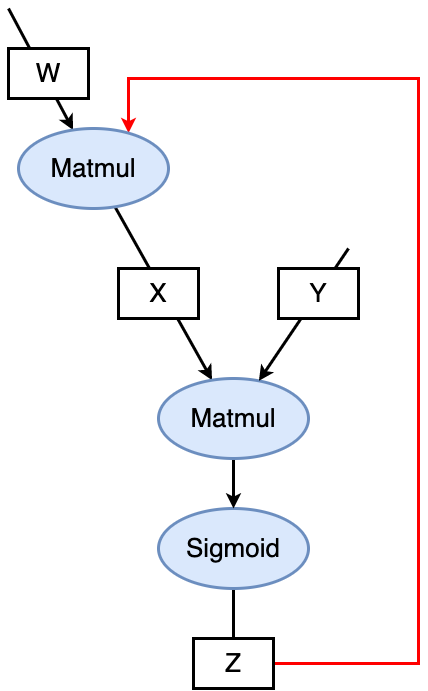

The diagram above was exported from draw.io. Its source (the exported page's mxGraphModel, read from the mxfile embedded in the PNG):
<mxGraphModel dx="852" dy="1029" grid="1" gridSize="10" guides="1" tooltips="1" connect="1" arrows="1" fold="1" page="0" pageScale="1" pageWidth="827" pageHeight="1169" background="#ffffff" math="0" shadow="0">
  <root>
    <mxCell id="0" />
    <mxCell id="1" parent="0" />
    <mxCell id="WaPcJXQE6GaL59h4cK8z-7" style="edgeStyle=orthogonalEdgeStyle;rounded=0;orthogonalLoop=1;jettySize=auto;html=1;strokeWidth=3;endArrow=none;endFill=0;" parent="1" source="WaPcJXQE6GaL59h4cK8z-1" target="WaPcJXQE6GaL59h4cK8z-6" edge="1">
      <mxGeometry relative="1" as="geometry" />
    </mxCell>
    <mxCell id="WaPcJXQE6GaL59h4cK8z-1" value="&lt;font style=&quot;font-size: 26px;&quot;&gt;Sigmoid&lt;/font&gt;" style="ellipse;whiteSpace=wrap;html=1;strokeWidth=3;fillColor=#dae8fc;strokeColor=#6c8ebf;" parent="1" vertex="1">
      <mxGeometry x="360" y="290" width="150" height="80" as="geometry" />
    </mxCell>
    <mxCell id="WaPcJXQE6GaL59h4cK8z-3" style="edgeStyle=orthogonalEdgeStyle;rounded=0;orthogonalLoop=1;jettySize=auto;html=1;strokeWidth=3;" parent="1" source="WaPcJXQE6GaL59h4cK8z-2" target="WaPcJXQE6GaL59h4cK8z-1" edge="1">
      <mxGeometry relative="1" as="geometry" />
    </mxCell>
    <mxCell id="S8WqiRJm3BzpHUCiqmtI-2" style="rounded=0;orthogonalLoop=1;jettySize=auto;html=1;endArrow=none;endFill=0;startArrow=classic;startFill=1;strokeWidth=3;" edge="1" parent="1" source="WaPcJXQE6GaL59h4cK8z-2" target="S8WqiRJm3BzpHUCiqmtI-1">
      <mxGeometry relative="1" as="geometry" />
    </mxCell>
    <mxCell id="WaPcJXQE6GaL59h4cK8z-2" value="&lt;font style=&quot;font-size: 26px;&quot;&gt;Matmul&lt;/font&gt;" style="ellipse;whiteSpace=wrap;html=1;strokeWidth=3;fillColor=#dae8fc;strokeColor=#6c8ebf;" parent="1" vertex="1">
      <mxGeometry x="360" y="160" width="150" height="80" as="geometry" />
    </mxCell>
    <mxCell id="WaPcJXQE6GaL59h4cK8z-4" value="&lt;font style=&quot;font-size: 26px;&quot;&gt;X&lt;/font&gt;" style="rounded=0;whiteSpace=wrap;html=1;strokeWidth=3;" parent="1" vertex="1">
      <mxGeometry x="320" y="50" width="80" height="50" as="geometry" />
    </mxCell>
    <mxCell id="WaPcJXQE6GaL59h4cK8z-11" style="rounded=0;orthogonalLoop=1;jettySize=auto;html=1;strokeWidth=3;strokeColor=#000000;" parent="1" target="WaPcJXQE6GaL59h4cK8z-2" edge="1">
      <mxGeometry relative="1" as="geometry">
        <mxPoint x="550" y="30" as="sourcePoint" />
      </mxGeometry>
    </mxCell>
    <mxCell id="WaPcJXQE6GaL59h4cK8z-5" value="&lt;font style=&quot;font-size: 26px;&quot;&gt;Y&lt;/font&gt;" style="rounded=0;whiteSpace=wrap;html=1;strokeWidth=3;" parent="1" vertex="1">
      <mxGeometry x="480" y="50" width="80" height="50" as="geometry" />
    </mxCell>
    <mxCell id="S8WqiRJm3BzpHUCiqmtI-7" style="edgeStyle=orthogonalEdgeStyle;rounded=0;orthogonalLoop=1;jettySize=auto;html=1;strokeWidth=3;strokeColor=#FF0000;" edge="1" parent="1" source="WaPcJXQE6GaL59h4cK8z-6" target="S8WqiRJm3BzpHUCiqmtI-1">
      <mxGeometry relative="1" as="geometry">
        <Array as="points">
          <mxPoint x="620" y="445" />
          <mxPoint x="620" y="-140" />
          <mxPoint x="330" y="-140" />
        </Array>
      </mxGeometry>
    </mxCell>
    <mxCell id="WaPcJXQE6GaL59h4cK8z-6" value="&lt;font style=&quot;font-size: 26px;&quot;&gt;Z&lt;/font&gt;" style="rounded=0;whiteSpace=wrap;html=1;strokeWidth=3;" parent="1" vertex="1">
      <mxGeometry x="395" y="420" width="80" height="50" as="geometry" />
    </mxCell>
    <mxCell id="S8WqiRJm3BzpHUCiqmtI-4" style="rounded=0;orthogonalLoop=1;jettySize=auto;html=1;endArrow=none;endFill=0;startArrow=classic;startFill=1;strokeWidth=3;" edge="1" parent="1" source="S8WqiRJm3BzpHUCiqmtI-1">
      <mxGeometry relative="1" as="geometry">
        <mxPoint x="210" y="-210" as="targetPoint" />
      </mxGeometry>
    </mxCell>
    <mxCell id="S8WqiRJm3BzpHUCiqmtI-1" value="&lt;font style=&quot;font-size: 26px;&quot;&gt;Matmul&lt;/font&gt;" style="ellipse;whiteSpace=wrap;html=1;strokeWidth=3;fillColor=#dae8fc;strokeColor=#6c8ebf;" vertex="1" parent="1">
      <mxGeometry x="220" y="-90" width="150" height="80" as="geometry" />
    </mxCell>
    <mxCell id="S8WqiRJm3BzpHUCiqmtI-3" value="&lt;span style=&quot;font-size: 26px;&quot;&gt;W&lt;/span&gt;" style="rounded=0;whiteSpace=wrap;html=1;strokeWidth=3;" vertex="1" parent="1">
      <mxGeometry x="210" y="-170" width="80" height="50" as="geometry" />
    </mxCell>
  </root>
</mxGraphModel>